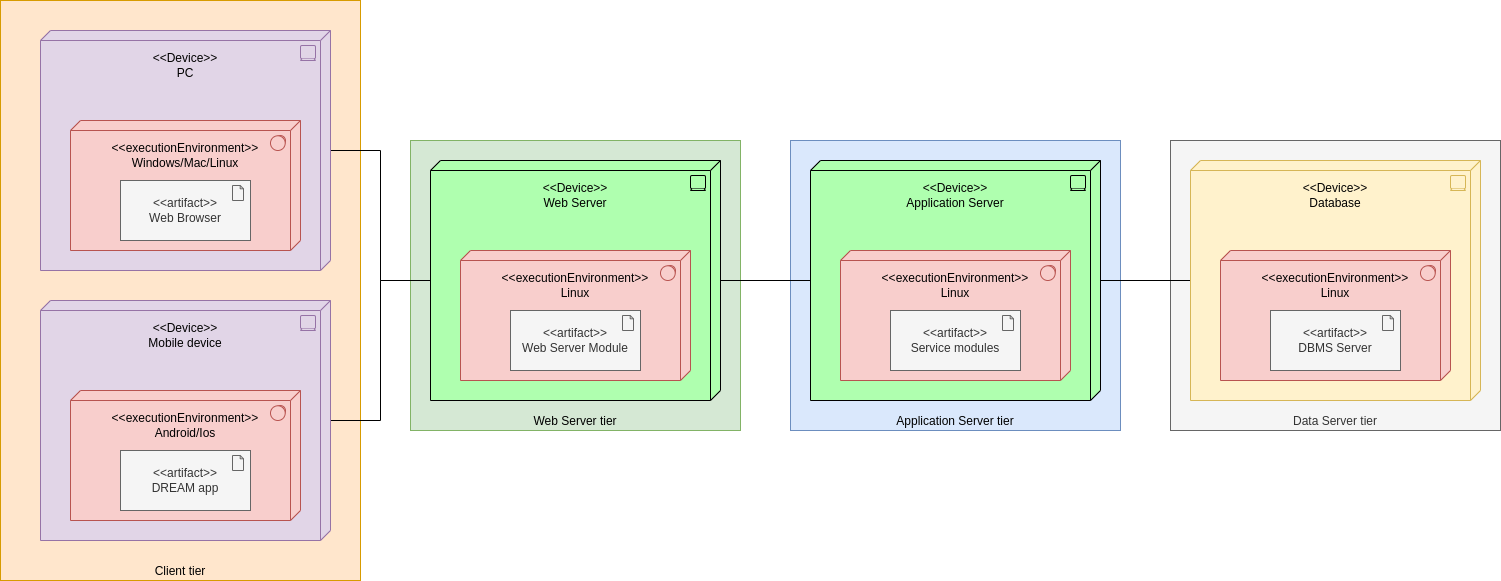

The diagram above was exported from draw.io. Its source (the exported page's mxGraphModel, read from the mxfile embedded in the PNG):
<mxGraphModel dx="1550" dy="872" grid="1" gridSize="10" guides="1" tooltips="1" connect="1" arrows="1" fold="1" page="1" pageScale="1" pageWidth="827" pageHeight="1169" math="0" shadow="0">
  <root>
    <mxCell id="0" />
    <mxCell id="1" parent="0" />
    <mxCell id="7-sEBFoZsUvBbXziJDMq-4" value="Data Server tier" style="rounded=0;whiteSpace=wrap;html=1;fillColor=#f5f5f5;strokeColor=#666666;verticalAlign=bottom;fontColor=#333333;" vertex="1" parent="1">
      <mxGeometry x="1180" y="330" width="330" height="290" as="geometry" />
    </mxCell>
    <mxCell id="7-sEBFoZsUvBbXziJDMq-3" value="Application Server tier" style="rounded=0;whiteSpace=wrap;html=1;fillColor=#dae8fc;strokeColor=#6c8ebf;verticalAlign=bottom;" vertex="1" parent="1">
      <mxGeometry x="800" y="330" width="330" height="290" as="geometry" />
    </mxCell>
    <mxCell id="7-sEBFoZsUvBbXziJDMq-2" value="Web Server tier" style="rounded=0;whiteSpace=wrap;html=1;fillColor=#d5e8d4;strokeColor=#82b366;verticalAlign=bottom;" vertex="1" parent="1">
      <mxGeometry x="420" y="330" width="330" height="290" as="geometry" />
    </mxCell>
    <mxCell id="7-sEBFoZsUvBbXziJDMq-1" value="Client tier" style="rounded=0;whiteSpace=wrap;html=1;fillColor=#ffe6cc;strokeColor=#d79b00;verticalAlign=bottom;" vertex="1" parent="1">
      <mxGeometry x="10" y="190" width="360" height="580" as="geometry" />
    </mxCell>
    <mxCell id="uiX5BpQHsZcBl7Rp1hSR-26" style="edgeStyle=orthogonalEdgeStyle;rounded=0;orthogonalLoop=1;jettySize=auto;html=1;endArrow=none;endFill=0;" parent="1" source="uiX5BpQHsZcBl7Rp1hSR-3" target="uiX5BpQHsZcBl7Rp1hSR-17" edge="1">
      <mxGeometry relative="1" as="geometry" />
    </mxCell>
    <mxCell id="uiX5BpQHsZcBl7Rp1hSR-3" value="&lt;br&gt;&amp;lt;&amp;lt;Device&amp;gt;&amp;gt;&lt;br&gt;PC" style="html=1;outlineConnect=0;whiteSpace=wrap;fillColor=#e1d5e7;shape=mxgraph.archimate3.tech;techType=device;labelPosition=center;verticalLabelPosition=middle;align=center;verticalAlign=top;strokeColor=#9673a6;" parent="1" vertex="1">
      <mxGeometry x="50" y="220" width="290" height="240" as="geometry" />
    </mxCell>
    <mxCell id="uiX5BpQHsZcBl7Rp1hSR-6" value="&lt;br&gt;&amp;lt;&amp;lt;executionEnvironment&amp;gt;&amp;gt;&lt;br&gt;Windows/Mac/Linux" style="html=1;outlineConnect=0;whiteSpace=wrap;fillColor=#f8cecc;shape=mxgraph.archimate3.tech;techType=sysSw;verticalAlign=top;strokeColor=#b85450;" parent="1" vertex="1">
      <mxGeometry x="80" y="310" width="230" height="130" as="geometry" />
    </mxCell>
    <mxCell id="uiX5BpQHsZcBl7Rp1hSR-9" value="&amp;lt;&amp;lt;artifact&amp;gt;&amp;gt;&lt;br&gt;Web Browser" style="html=1;outlineConnect=0;whiteSpace=wrap;fillColor=#f5f5f5;shape=mxgraph.archimate3.application;appType=artifact;archiType=square;strokeColor=#666666;fontColor=#333333;" parent="1" vertex="1">
      <mxGeometry x="130" y="370" width="130" height="60" as="geometry" />
    </mxCell>
    <mxCell id="uiX5BpQHsZcBl7Rp1hSR-27" style="edgeStyle=orthogonalEdgeStyle;rounded=0;orthogonalLoop=1;jettySize=auto;html=1;endArrow=none;endFill=0;" parent="1" source="uiX5BpQHsZcBl7Rp1hSR-11" target="uiX5BpQHsZcBl7Rp1hSR-17" edge="1">
      <mxGeometry relative="1" as="geometry" />
    </mxCell>
    <mxCell id="uiX5BpQHsZcBl7Rp1hSR-11" value="&lt;br&gt;&amp;lt;&amp;lt;Device&amp;gt;&amp;gt;&lt;br&gt;Mobile device" style="html=1;outlineConnect=0;whiteSpace=wrap;fillColor=#e1d5e7;shape=mxgraph.archimate3.tech;techType=device;labelPosition=center;verticalLabelPosition=middle;align=center;verticalAlign=top;strokeColor=#9673a6;" parent="1" vertex="1">
      <mxGeometry x="50" y="490" width="290" height="240" as="geometry" />
    </mxCell>
    <mxCell id="uiX5BpQHsZcBl7Rp1hSR-12" value="&lt;br&gt;&amp;lt;&amp;lt;executionEnvironment&amp;gt;&amp;gt;&lt;br&gt;Android/Ios" style="html=1;outlineConnect=0;whiteSpace=wrap;fillColor=#f8cecc;shape=mxgraph.archimate3.tech;techType=sysSw;verticalAlign=top;strokeColor=#b85450;" parent="1" vertex="1">
      <mxGeometry x="80" y="580" width="230" height="130" as="geometry" />
    </mxCell>
    <mxCell id="uiX5BpQHsZcBl7Rp1hSR-13" value="&amp;lt;&amp;lt;artifact&amp;gt;&amp;gt;&lt;br&gt;DREAM app" style="html=1;outlineConnect=0;whiteSpace=wrap;fillColor=#f5f5f5;shape=mxgraph.archimate3.application;appType=artifact;archiType=square;strokeColor=#666666;fontColor=#333333;" parent="1" vertex="1">
      <mxGeometry x="130" y="640" width="130" height="60" as="geometry" />
    </mxCell>
    <mxCell id="uiX5BpQHsZcBl7Rp1hSR-28" style="edgeStyle=orthogonalEdgeStyle;rounded=0;orthogonalLoop=1;jettySize=auto;html=1;endArrow=none;endFill=0;" parent="1" source="uiX5BpQHsZcBl7Rp1hSR-17" target="uiX5BpQHsZcBl7Rp1hSR-20" edge="1">
      <mxGeometry relative="1" as="geometry" />
    </mxCell>
    <mxCell id="uiX5BpQHsZcBl7Rp1hSR-17" value="&lt;br&gt;&amp;lt;&amp;lt;Device&amp;gt;&amp;gt;&lt;br&gt;Web Server" style="html=1;outlineConnect=0;whiteSpace=wrap;fillColor=#AFFFAF;shape=mxgraph.archimate3.tech;techType=device;labelPosition=center;verticalLabelPosition=middle;align=center;verticalAlign=top;" parent="1" vertex="1">
      <mxGeometry x="440" y="350" width="290" height="240" as="geometry" />
    </mxCell>
    <mxCell id="uiX5BpQHsZcBl7Rp1hSR-18" value="&lt;br&gt;&amp;lt;&amp;lt;executionEnvironment&amp;gt;&amp;gt;&lt;br&gt;Linux" style="html=1;outlineConnect=0;whiteSpace=wrap;fillColor=#f8cecc;shape=mxgraph.archimate3.tech;techType=sysSw;verticalAlign=top;strokeColor=#b85450;" parent="1" vertex="1">
      <mxGeometry x="470" y="440" width="230" height="130" as="geometry" />
    </mxCell>
    <mxCell id="uiX5BpQHsZcBl7Rp1hSR-19" value="&amp;lt;&amp;lt;artifact&amp;gt;&amp;gt;&lt;br&gt;Web Server Module" style="html=1;outlineConnect=0;whiteSpace=wrap;fillColor=#f5f5f5;shape=mxgraph.archimate3.application;appType=artifact;archiType=square;strokeColor=#666666;fontColor=#333333;" parent="1" vertex="1">
      <mxGeometry x="520" y="500" width="130" height="60" as="geometry" />
    </mxCell>
    <mxCell id="uiX5BpQHsZcBl7Rp1hSR-29" style="edgeStyle=orthogonalEdgeStyle;rounded=0;orthogonalLoop=1;jettySize=auto;html=1;entryX=0;entryY=0.5;entryDx=0;entryDy=0;entryPerimeter=0;endArrow=none;endFill=0;" parent="1" source="uiX5BpQHsZcBl7Rp1hSR-20" target="uiX5BpQHsZcBl7Rp1hSR-23" edge="1">
      <mxGeometry relative="1" as="geometry" />
    </mxCell>
    <mxCell id="uiX5BpQHsZcBl7Rp1hSR-20" value="&lt;br&gt;&amp;lt;&amp;lt;Device&amp;gt;&amp;gt;&lt;br&gt;Application Server" style="html=1;outlineConnect=0;whiteSpace=wrap;fillColor=#AFFFAF;shape=mxgraph.archimate3.tech;techType=device;labelPosition=center;verticalLabelPosition=middle;align=center;verticalAlign=top;" parent="1" vertex="1">
      <mxGeometry x="820" y="350" width="290" height="240" as="geometry" />
    </mxCell>
    <mxCell id="uiX5BpQHsZcBl7Rp1hSR-21" value="&lt;br&gt;&amp;lt;&amp;lt;executionEnvironment&amp;gt;&amp;gt;&lt;br&gt;Linux" style="html=1;outlineConnect=0;whiteSpace=wrap;fillColor=#f8cecc;shape=mxgraph.archimate3.tech;techType=sysSw;verticalAlign=top;strokeColor=#b85450;" parent="1" vertex="1">
      <mxGeometry x="850" y="440" width="230" height="130" as="geometry" />
    </mxCell>
    <mxCell id="uiX5BpQHsZcBl7Rp1hSR-22" value="&amp;lt;&amp;lt;artifact&amp;gt;&amp;gt;&lt;br&gt;Service modules" style="html=1;outlineConnect=0;whiteSpace=wrap;fillColor=#f5f5f5;shape=mxgraph.archimate3.application;appType=artifact;archiType=square;strokeColor=#666666;fontColor=#333333;" parent="1" vertex="1">
      <mxGeometry x="900" y="500" width="130" height="60" as="geometry" />
    </mxCell>
    <mxCell id="uiX5BpQHsZcBl7Rp1hSR-23" value="&lt;br&gt;&amp;lt;&amp;lt;Device&amp;gt;&amp;gt;&lt;br&gt;Database" style="html=1;outlineConnect=0;whiteSpace=wrap;fillColor=#fff2cc;shape=mxgraph.archimate3.tech;techType=device;labelPosition=center;verticalLabelPosition=middle;align=center;verticalAlign=top;strokeColor=#d6b656;" parent="1" vertex="1">
      <mxGeometry x="1200" y="350" width="290" height="240" as="geometry" />
    </mxCell>
    <mxCell id="uiX5BpQHsZcBl7Rp1hSR-24" value="&lt;br&gt;&amp;lt;&amp;lt;executionEnvironment&amp;gt;&amp;gt;&lt;br&gt;Linux" style="html=1;outlineConnect=0;whiteSpace=wrap;fillColor=#f8cecc;shape=mxgraph.archimate3.tech;techType=sysSw;verticalAlign=top;strokeColor=#b85450;" parent="1" vertex="1">
      <mxGeometry x="1230" y="440" width="230" height="130" as="geometry" />
    </mxCell>
    <mxCell id="uiX5BpQHsZcBl7Rp1hSR-25" value="&amp;lt;&amp;lt;artifact&amp;gt;&amp;gt;&lt;br&gt;DBMS Server" style="html=1;outlineConnect=0;whiteSpace=wrap;fillColor=#f5f5f5;shape=mxgraph.archimate3.application;appType=artifact;archiType=square;strokeColor=#666666;fontColor=#333333;" parent="1" vertex="1">
      <mxGeometry x="1280" y="500" width="130" height="60" as="geometry" />
    </mxCell>
  </root>
</mxGraphModel>